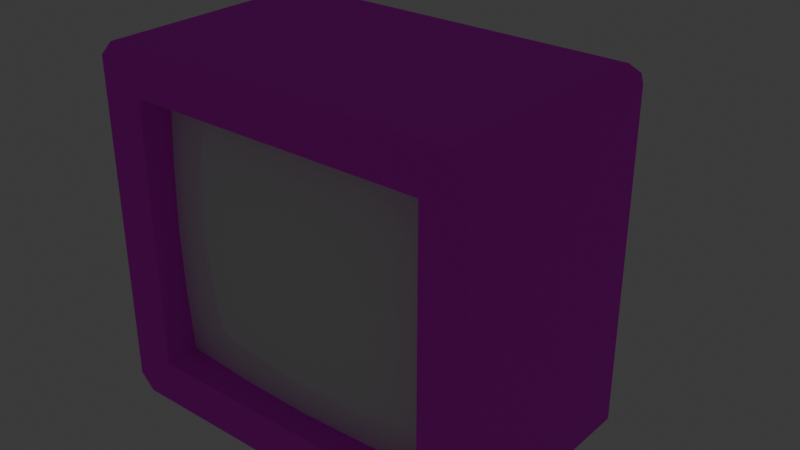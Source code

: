 # Source: television.blend  (saved by Blender 4.0.36; exported with 4.5.12 LTS)
import bpy
from mathutils import Matrix  # noqa: F401  (used for matrix-valued properties, if any)

bpy.ops.wm.read_factory_settings(use_empty=True)
scene = bpy.context.scene
scene.name = 'Scene'

# ---- collections
col_collection = bpy.data.collections.new('Collection'); scene.collection.children.link(col_collection)

# ---- images (referenced by path relative to the original .blend; pixels are not part of the script)
import os
ASSET_DIR = os.environ.get("B2B_ASSET_DIR", "")  # directory of the original .blend (textures are referenced by path, not embedded)
HERE = os.path.dirname(os.path.abspath(__file__))  # packed textures are extracted next to this script under _unpacked/

def load_image(name, relpath, width, height, colorspace="sRGB"):
    """Load a texture the original file referenced (path relative to the .blend, or extracted next to this script)."""
    p = next((c for c in (os.path.join(HERE, relpath), os.path.join(ASSET_DIR, relpath)) if relpath and os.path.exists(c)), "")
    if p:
        img = bpy.data.images.load(p, check_existing=True)
        img.name = name
    else:  # same state as the original file: an image datablock whose file is absent (Cycles renders it pink)
        img = bpy.data.images.new(name, width, height)
        img.source = "FILE"
        img.filepath = "//" + (relpath or name)
    img.colorspace_settings.name = colorspace
    return img
img_steel_plate_jpg = load_image('steel_plate.jpg', 'steel_plate.jpg', 1024, 1024, 'sRGB')

# ---- materials (node trees are filled in below, after node groups)
mat_material_001 = bpy.data.materials.new('Material.001')
mat_material_001.use_transparent_shadow = False
mat_material_002 = bpy.data.materials.new('Material.002')
mat_material_002.use_transparent_shadow = False
mat_material = bpy.data.materials.new('Material')
mat_material.alpha_threshold = 0.0
mat_material.use_transparent_shadow = False
mat_material.roughness = 0.5
mat_material.line_color = (0.0, 0.0, 0.0, 1.0)

# ---- material node trees
mat_material_001.use_nodes = True; mat_material_001.node_tree.nodes.clear()
_N = mat_material_001.node_tree.nodes; _L = mat_material_001.node_tree.links
n0 = _N.new('ShaderNodeBsdfPrincipled'); n0.name = 'Principled BSDF'; n0.location = (10, 300)
n0.inputs[2].default_value = 1.0
n0.inputs[3].default_value = 1.45
n1 = _N.new('ShaderNodeOutputMaterial'); n1.name = 'Material Output'; n1.location = (300, 300)
n2 = _N.new('ShaderNodeTexImage'); n2.name = 'Image Texture'; n2.location = (-291, 163)
n2.image = img_steel_plate_jpg
n2.interpolation = 'Closest'
_L.new(n0.outputs[0], n1.inputs[0])
_L.new(n2.outputs[0], n0.inputs[0])
n1.is_active_output = True
mat_material_002.use_nodes = True; mat_material_002.node_tree.nodes.clear()
_N = mat_material_002.node_tree.nodes; _L = mat_material_002.node_tree.links
n0 = _N.new('ShaderNodeOutputMaterial'); n0.name = 'Material Output'; n0.location = (300, 300)
n1 = _N.new('ShaderNodeBsdfPrincipled'); n1.name = 'Principled BSDF'; n1.location = (10, 300)
n1.inputs[0].default_value = (1.0, 0.0, 0.0, 1.0)
n1.inputs[3].default_value = 1.45
n1.inputs[27].default_value = (2.0, 0.0, 0.0, 1.0)
n1.inputs[28].default_value = 5.0
_L.new(n1.outputs[0], n0.inputs[0])
n0.is_active_output = True
mat_material.use_nodes = True; mat_material.node_tree.nodes.clear()
_N = mat_material.node_tree.nodes; _L = mat_material.node_tree.links
n0 = _N.new('ShaderNodeOutputMaterial'); n0.name = 'Material Output'; n0.location = (-185, 304)
n1 = _N.new('ShaderNodeBsdfPrincipled'); n1.name = 'Principled BSDF'; n1.location = (-475, 304)
n1.inputs[2].default_value = 0.0
n1.inputs[3].default_value = 1.45
_L.new(n1.outputs[0], n0.inputs[0])
n0.is_active_output = True

# ---- world
world_world = bpy.data.worlds.new('World'); scene.world = world_world
world_world.use_nodes = True; world_world.node_tree.nodes.clear()
_N = world_world.node_tree.nodes; _L = world_world.node_tree.links
n0 = _N.new('ShaderNodeOutputWorld'); n0.name = 'World Output'; n0.location = (300, 300)
n1 = _N.new('ShaderNodeBackground'); n1.name = 'Background'; n1.location = (10, 300)
n1.inputs[0].default_value = (0.05088, 0.05088, 0.05088, 1.0)
_L.new(n1.outputs[0], n0.inputs[0])
n0.is_active_output = True
world_world.color = (0.05088, 0.05088, 0.05088)
world_world.use_sun_shadow = False
world_world.sun_shadow_jitter_overblur = 0.0

# ---- meshes
me_cube_002 = bpy.data.meshes.new('Cube.002')
me_cube_002.from_pydata([(-0.5108, -0.2539, -0.4513), (-0.5108, -0.2539, 0.4513), (0.5108, -0.2539, -0.4513), (0.5108, -0.2539, 0.4513), (-0.39, 0.8661, -0.25), (-0.39, 0.8661, 0.25), (0.39, 0.8661, -0.25), (0.39, 0.8661, 0.25), (0.5108, -0.1092, 0.4513), (0.5108, -0.1092, -0.4513), (-0.5108, -0.1092, -0.4513), (-0.5108, -0.1092, 0.4513), (-0.61, 0.5161, -0.6), (-0.66, 0.5161, -0.55), (-0.6361, 0.5472, -0.569), (-0.66, 0.5161, 0.55), (-0.61, 0.5161, 0.6), (-0.6361, 0.5472, 0.569), (0.66, 0.5161, -0.55), (0.61, 0.5161, -0.6), (0.6361, 0.5472, -0.569), (0.61, 0.5161, 0.6), (0.66, 0.5161, 0.55), (0.6361, 0.5472, 0.569), (0.66, -0.2539, 0.55), (0.61, -0.2539, 0.6), (0.6246, -0.2539, 0.5647), (0.61, -0.2539, -0.6), (0.66, -0.2539, -0.55), (0.6246, -0.2539, -0.5647), (-0.66, -0.2539, -0.55), (-0.61, -0.2539, -0.6), (-0.6246, -0.2539, -0.5647), (-0.61, -0.2539, 0.6), (-0.66, -0.2539, 0.55), (-0.6246, -0.2539, 0.5647)], [], [(17, 16, 21, 23, 7, 5), (3, 1, 11, 8), (23, 22, 18, 20, 6, 7), (4, 5, 7, 6), (3, 2, 29, 28, 24, 26), (14, 13, 15, 17, 5, 4), (30, 34, 15, 13), (25, 21, 16, 33), (18, 22, 24, 28), (20, 19, 12, 14, 4, 6), (1, 3, 26, 25, 33, 35), (0, 1, 35, 34, 30, 32), (2, 0, 32, 31, 27, 29), (2, 3, 8, 9), (1, 0, 10, 11), (0, 2, 9, 10), (12, 13, 14), (15, 16, 17), (18, 19, 20), (21, 22, 23), (24, 25, 26), (27, 28, 29), (30, 31, 32), (33, 34, 35), (18, 28, 27, 19), (30, 13, 12, 31), (33, 16, 15, 34), (24, 22, 21, 25), (19, 27, 31, 12)])
_uv = me_cube_002.uv_layers.new(name='UVMap')
_uv.uv.foreach_set('vector', [0.008764, 0.366, 1.567e-08, 0.3586, 6.171e-10, 0.01412, 0.008764, 0.006761, 0.09883, 0.07624, 0.09883, 0.2965, 0.7511, 0.6612, 0.7511, 0.3727, 0.7919, 0.3727, 0.7919, 0.6612, 0.7677, 0.008764, 0.7765, 0.01412, 0.7765, 0.3247, 0.7677, 0.3301, 0.6777, 0.24, 0.6777, 0.09883, 0.24, 0.2965, 0.09883, 0.2965, 0.09883, 0.07624, 0.24, 0.07624, 0.3808, 0.3306, 0.6357, 0.3306, 0.6677, 0.3627, 0.6636, 0.3727, 0.353, 0.3727, 0.3488, 0.3627, 0.661, 0.7028, 0.6523, 0.6974, 0.6523, 0.3868, 0.661, 0.3815, 0.7511, 0.4715, 0.7511, 0.6127, 0.4348, 0.6974, 0.4348, 0.3868, 0.6523, 0.3868, 0.6523, 0.6974, 0.2174, 0.7313, -1.386e-08, 0.7313, 3.231e-08, 0.3868, 0.2174, 0.3868, 0.7765, 0.3247, 0.7765, 0.01412, 0.9939, 0.01412, 0.9939, 0.3247, 0.3301, 0.006761, 0.3388, 0.01412, 0.3388, 0.3586, 0.3301, 0.366, 0.24, 0.2965, 0.24, 0.07624, 0.3808, 0.04214, 0.3808, 0.3306, 0.3488, 0.3627, 0.3388, 0.3586, 0.3388, 0.01412, 0.3488, 0.01, 0.6357, 0.04214, 0.3808, 0.04214, 0.3488, 0.01, 0.353, 1.402e-09, 0.6636, -1.217e-08, 0.6677, 0.01, 0.6357, 0.3306, 0.6357, 0.04214, 0.6677, 0.01, 0.6777, 0.01412, 0.6777, 0.3586, 0.6677, 0.3627, 0.8328, 0.6276, 0.8328, 0.3727, 0.8737, 0.3727, 0.8737, 0.6276, 0.8737, 0.6276, 0.8737, 0.8824, 0.8328, 0.8824, 0.8328, 0.6276, 0.8328, 0.3727, 0.8328, 0.6612, 0.7919, 0.6612, 0.7919, 0.3727, 0.6565, 0.7074, 0.6523, 0.6974, 0.661, 0.7028, 0.6523, 0.3868, 0.6565, 0.3769, 0.661, 0.3815, 0.3334, 0.004197, 0.3388, 0.01412, 0.3301, 0.006761, 6.171e-10, 0.01412, 0.00544, 0.004197, 0.008764, 0.006761, 0.353, 0.3727, 0.3459, 0.3656, 0.3488, 0.3627, 0.6777, 0.3586, 0.6706, 0.3657, 0.6677, 0.3627, 0.6706, 0.007059, 0.6777, 0.01412, 0.6677, 0.01, 0.3459, 0.007083, 0.353, 1.402e-09, 0.3488, 0.01, 0.4348, 0.7454, 0.2174, 0.7454, 0.2174, 0.7313, 0.4348, 0.7313, 0.2174, 0.3727, 0.4348, 0.3727, 0.4348, 0.3868, 0.2174, 0.3868, 0.2174, 0.3868, 3.231e-08, 0.3868, 3.42e-08, 0.3727, 0.2174, 0.3727, 0.2174, 0.7454, -1.575e-08, 0.7454, -1.386e-08, 0.7313, 0.2174, 0.7313, 0.4348, 0.7313, 0.2174, 0.7313, 0.2174, 0.3868, 0.4348, 0.3868])
me_cube_002.materials.append(mat_material_001)
me_cube_002.update()
me_sphere = bpy.data.meshes.new('Sphere')
me_sphere.from_pydata([(0.025, 0.025, 0.03536), (0.03536, 0.03536, 0.0), (0.025, 0.025, -0.03536), (0.03536, 0.0, 0.03536), (0.05, 0.0, 0.0), (0.03536, 0.0, -0.03536), (0.025, -0.025, 0.03536), (0.03536, -0.03536, 0.0), (0.025, -0.025, -0.03536), (0.0, -0.03536, 0.03536), (0.0, -0.05, 0.0), (0.0, -0.03536, -0.03536), (-0.025, -0.025, 0.03536), (-0.03536, -0.03536, 0.0), (-0.025, -0.025, -0.03536), (0.0, 0.0, -0.05), (-0.03536, 0.0, 0.03536), (-0.05, 0.0, 0.0), (-0.03536, 0.0, -0.03536), (-0.025, 0.025, 0.03536), (-0.03536, 0.03536, 0.0), (-0.025, 0.025, -0.03536), (0.0, 0.0, 0.05), (0.0, 0.03536, 0.03536), (0.0, 0.05, 0.0), (0.0, 0.03536, -0.03536)], [], [(15, 25, 2), (24, 23, 0, 1), (25, 24, 1, 2), (23, 22, 0), (15, 2, 5), (1, 0, 3, 4), (2, 1, 4, 5), (0, 22, 3), (15, 5, 8), (4, 3, 6, 7), (5, 4, 7, 8), (3, 22, 6), (15, 8, 11), (7, 6, 9, 10), (8, 7, 10, 11), (6, 22, 9), (15, 11, 14), (10, 9, 12, 13), (11, 10, 13, 14), (9, 22, 12), (12, 22, 16), (15, 14, 18), (13, 12, 16, 17), (14, 13, 17, 18), (18, 17, 20, 21), (16, 22, 19), (15, 18, 21), (17, 16, 19, 20), (21, 20, 24, 25), (19, 22, 23), (15, 21, 25), (20, 19, 23, 24)])
_uv = me_sphere.uv_layers.new(name='UVMap')
_uv.uv.foreach_set('vector', [0.6875, 0.0, 0.75, 0.25, 0.625, 0.25, 0.75, 0.5, 0.75, 0.75, 0.625, 0.75, 0.625, 0.5, 0.75, 0.25, 0.75, 0.5, 0.625, 0.5, 0.625, 0.25, 0.75, 0.75, 0.6875, 1.0, 0.625, 0.75, 0.5625, 0.0, 0.625, 0.25, 0.5, 0.25, 0.625, 0.5, 0.625, 0.75, 0.5, 0.75, 0.5, 0.5, 0.625, 0.25, 0.625, 0.5, 0.5, 0.5, 0.5, 0.25, 0.625, 0.75, 0.5625, 1.0, 0.5, 0.75, 0.4375, 0.0, 0.5, 0.25, 0.375, 0.25, 0.5, 0.5, 0.5, 0.75, 0.375, 0.75, 0.375, 0.5, 0.5, 0.25, 0.5, 0.5, 0.375, 0.5, 0.375, 0.25, 0.5, 0.75, 0.4375, 1.0, 0.375, 0.75, 0.3125, 0.0, 0.375, 0.25, 0.25, 0.25, 0.375, 0.5, 0.375, 0.75, 0.25, 0.75, 0.25, 0.5, 0.375, 0.25, 0.375, 0.5, 0.25, 0.5, 0.25, 0.25, 0.375, 0.75, 0.3125, 1.0, 0.25, 0.75, 0.1875, 0.0, 0.25, 0.25, 0.125, 0.25, 0.25, 0.5, 0.25, 0.75, 0.125, 0.75, 0.125, 0.5, 0.25, 0.25, 0.25, 0.5, 0.125, 0.5, 0.125, 0.25, 0.25, 0.75, 0.1875, 1.0, 0.125, 0.75, 0.125, 0.75, 0.0625, 1.0, 0.0, 0.75, 0.0625, 0.0, 0.125, 0.25, 0.0, 0.25, 0.125, 0.5, 0.125, 0.75, 0.0, 0.75, 0.0, 0.5, 0.125, 0.25, 0.125, 0.5, 0.0, 0.5, 0.0, 0.25, 1.0, 0.25, 1.0, 0.5, 0.875, 0.5, 0.875, 0.25, 1.0, 0.75, 0.9375, 1.0, 0.875, 0.75, 0.9375, 0.0, 1.0, 0.25, 0.875, 0.25, 1.0, 0.5, 1.0, 0.75, 0.875, 0.75, 0.875, 0.5, 0.875, 0.25, 0.875, 0.5, 0.75, 0.5, 0.75, 0.25, 0.875, 0.75, 0.8125, 1.0, 0.75, 0.75, 0.8125, 0.0, 0.875, 0.25, 0.75, 0.25, 0.875, 0.5, 0.875, 0.75, 0.75, 0.75, 0.75, 0.5])
me_sphere.materials.append(mat_material_002)
me_sphere.update()
me_cube_003 = bpy.data.meshes.new('Cube.003')
me_cube_003.from_pydata([(0.5108, -0.1379, 0.4513), (0.5108, -0.1379, -0.4513), (-0.5108, -0.1379, -0.4513), (-0.5108, -0.1379, 0.4513), (0.5108, -0.1524, 0.2256), (0.5108, -0.1582, 0.0), (0.5108, -0.1524, -0.2256), (-0.2554, -0.1572, -0.4513), (2.98e-08, -0.1652, -0.4513), (0.2554, -0.1572, -0.4513), (0.2554, -0.1572, 0.4513), (-2.98e-08, -0.1652, 0.4513), (-0.2554, -0.1572, 0.4513), (-0.5108, -0.1524, 0.2256), (-0.5108, -0.1582, 0.0), (-0.5108, -0.1524, -0.2256), (0.2554, -0.1775, -0.2256), (-2.98e-08, -0.1881, -0.2256), (-0.2554, -0.1775, -0.2256), (0.2554, -0.1856, 0.0), (-2.98e-08, -0.1977, 0.0), (-0.2554, -0.1856, 0.0), (0.2554, -0.1775, 0.2256), (-2.98e-08, -0.1881, 0.2256), (-0.2554, -0.1775, 0.2256)], [], [(24, 12, 3, 13), (7, 18, 15, 2), (18, 21, 14, 15), (21, 24, 13, 14), (1, 6, 16, 9), (9, 16, 17, 8), (8, 17, 18, 7), (6, 5, 19, 16), (16, 19, 20, 17), (17, 20, 21, 18), (5, 4, 22, 19), (19, 22, 23, 20), (20, 23, 24, 21), (4, 0, 10, 22), (22, 10, 11, 23), (23, 11, 12, 24)])
me_cube_003.polygons.foreach_set('use_smooth', [True] * 16)
_uv = me_cube_003.uv_layers.new(name='UVMap')
_uv.uv.foreach_set('vector', [0.4986, 0.7837, 0.4348, 0.7837, 0.4348, 0.7116, 0.4986, 0.7116, 0.6897, 0.7837, 0.626, 0.7837, 0.626, 0.7116, 0.6897, 0.7116, 0.626, 0.7837, 0.5623, 0.7837, 0.5623, 0.7116, 0.626, 0.7116, 0.5623, 0.7837, 0.4986, 0.7837, 0.4986, 0.7116, 0.5623, 0.7116, 0.6897, 1.0, 0.626, 1.0, 0.626, 0.9279, 0.6897, 0.9279, 0.6897, 0.9279, 0.626, 0.9279, 0.626, 0.8558, 0.6897, 0.8558, 0.6897, 0.8558, 0.626, 0.8558, 0.626, 0.7837, 0.6897, 0.7837, 0.626, 1.0, 0.5623, 1.0, 0.5623, 0.9279, 0.626, 0.9279, 0.626, 0.9279, 0.5623, 0.9279, 0.5623, 0.8558, 0.626, 0.8558, 0.626, 0.8558, 0.5623, 0.8558, 0.5623, 0.7837, 0.626, 0.7837, 0.5623, 1.0, 0.4986, 1.0, 0.4986, 0.9279, 0.5623, 0.9279, 0.5623, 0.9279, 0.4986, 0.9279, 0.4986, 0.8558, 0.5623, 0.8558, 0.5623, 0.8558, 0.4986, 0.8558, 0.4986, 0.7837, 0.5623, 0.7837, 0.4986, 1.0, 0.4348, 1.0, 0.4348, 0.9279, 0.4986, 0.9279, 0.4986, 0.9279, 0.4348, 0.9279, 0.4348, 0.8558, 0.4986, 0.8558, 0.4986, 0.8558, 0.4348, 0.8558, 0.4348, 0.7837, 0.4986, 0.7837])
me_cube_003.materials.append(mat_material)
me_cube_003.update()

# ---- objects
ob_cube = bpy.data.objects.new('Cube', me_cube_002)
ob_sphere = bpy.data.objects.new('Sphere', me_sphere)
ob_cube_001 = bpy.data.objects.new('Cube.001', me_cube_003)

# ---- transforms, parenting, visibility, modifiers, constraints
ob_cube.location = (0.0, 0.0, 0.0)
ob_sphere.location = (0.42, -0.23, -0.53)
ob_cube_001.location = (0.0, 0.0, 0.0)

# ---- collection membership
col_collection.objects.link(ob_cube)
col_collection.objects.link(ob_sphere)
col_collection.objects.link(ob_cube_001)

# ---- scene / render settings (as saved in the file)
scene.frame_start = 1; scene.frame_end = 250; scene.frame_set(1)
scene.render.engine = 'BLENDER_EEVEE_NEXT'
scene.cycles.sampling_pattern = 'TABULATED_SOBOL'
bpy.context.view_layer.update()

# ---- added for rendering (the .blend has no active camera): camera
cam_auto = bpy.data.cameras.new('AutoCamera')
cam_auto.lens = 50.0
cam_auto.sensor_width = 36.0
cam_auto.clip_end = 1000.0
ob_auto_camera = bpy.data.objects.new('AutoCamera', cam_auto)
scene.collection.objects.link(ob_auto_camera)
ob_auto_camera.location = (1.96182, -2.06113, 1.56946)
ob_auto_camera.rotation_euler = (1.09748, -7.21219e-08, 0.694738)
scene.camera = ob_auto_camera
bpy.context.view_layer.update()
